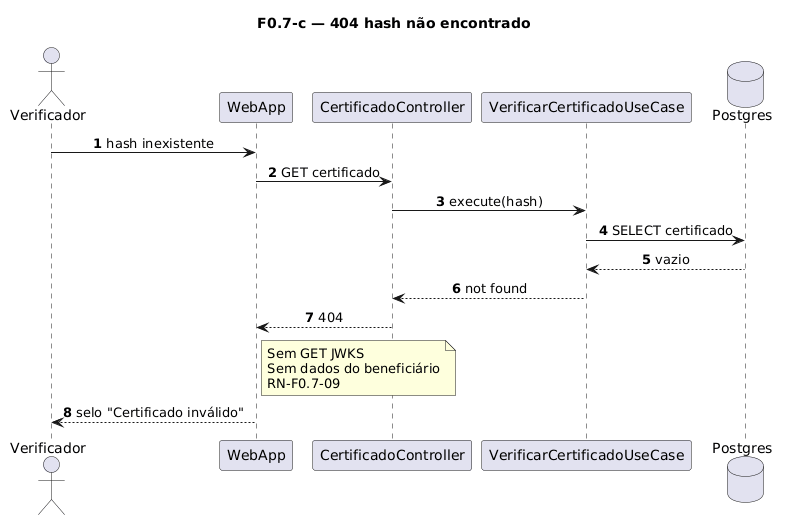

The diagram above was rendered by PlantUML. Its source (embedded in the PNG):
@startuml
title F0.7-c — 404 hash não encontrado
skinparam sequenceMessageAlign center
skinparam responseMessageBelowArrow true
skinparam maxMessageSize 220
autonumber

actor "Verificador" as Verificador
participant "WebApp" as WebApp
participant "CertificadoController" as Ctrl
participant "VerificarCertificadoUseCase" as UC
database "Postgres" as Postgres

Verificador -> WebApp: hash inexistente
WebApp -> Ctrl: GET certificado
Ctrl -> UC: execute(hash)
UC -> Postgres: SELECT certificado
Postgres --> UC: vazio
UC --> Ctrl: not found
Ctrl --> WebApp: 404

note right of WebApp
  Sem GET JWKS
  Sem dados do beneficiário
  RN-F0.7-09
end note

WebApp --> Verificador: selo "Certificado inválido"
@enduml